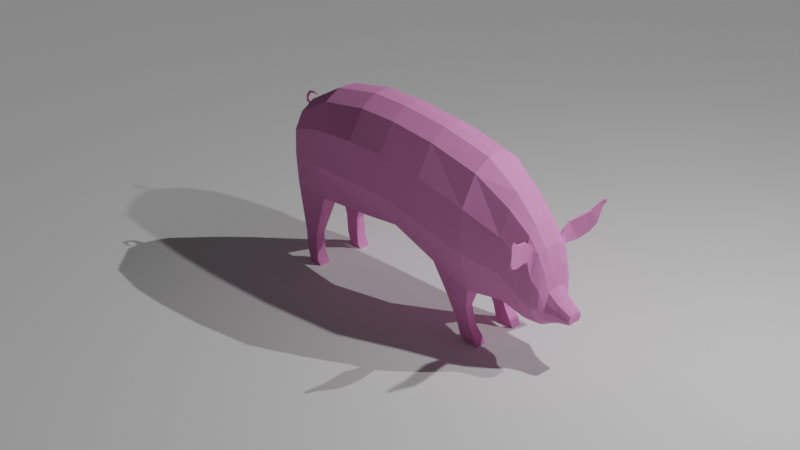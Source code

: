 # Source: pig.blend  (saved by Blender 2.80.64; exported with 4.5.12 LTS)
import bpy
from mathutils import Matrix  # noqa: F401  (used for matrix-valued properties, if any)

bpy.ops.wm.read_factory_settings(use_empty=True)
scene = bpy.context.scene
scene.name = 'Scene'

# ---- collections
col_collection = bpy.data.collections.new('Collection'); scene.collection.children.link(col_collection)

# ---- materials (node trees are filled in below, after node groups)
mat_pig = bpy.data.materials.new('pig')
mat_pig.use_transparent_shadow = False
mat_pig.roughness = 0.25

# ---- material node trees
mat_pig.use_nodes = True; mat_pig.node_tree.nodes.clear()
_N = mat_pig.node_tree.nodes; _L = mat_pig.node_tree.links
n0 = _N.new('ShaderNodeOutputMaterial'); n0.name = 'Material Output'; n0.location = (300, 300)
n1 = _N.new('ShaderNodeBsdfPrincipled'); n1.name = 'Principled BSDF'; n1.location = (10, 300)
n1.distribution = 'GGX'
n1.subsurface_method = 'BURLEY'
n1.inputs[0].default_value = (0.8, 0.2769, 0.5833, 1.0)
n1.inputs[2].default_value = 0.8304
n1.inputs[3].default_value = 1.45
n1.inputs[13].default_value = 0.4826
n1.inputs[27].default_value = (0.0, 0.0, 0.0, 1.0)
n1.inputs[28].default_value = 1.0
_L.new(n1.outputs[0], n0.inputs[0])
n0.is_active_output = True

# ---- world
world_world = bpy.data.worlds.new('World'); scene.world = world_world
world_world.use_nodes = True; world_world.node_tree.nodes.clear()
_N = world_world.node_tree.nodes; _L = world_world.node_tree.links
n0 = _N.new('ShaderNodeOutputWorld'); n0.name = 'World Output'; n0.location = (300, 300)
n1 = _N.new('ShaderNodeBackground'); n1.name = 'Background'; n1.location = (10, 300)
n1.inputs[0].default_value = (0.05088, 0.05088, 0.05088, 1.0)
_L.new(n1.outputs[0], n0.inputs[0])
n0.is_active_output = True
world_world.color = (0.05088, 0.05088, 0.05088)
world_world.use_sun_shadow = False
world_world.sun_shadow_jitter_overblur = 0.0

# ---- cameras
cam_camera = bpy.data.cameras.new('Camera')
cam_camera.clip_end = 100.0
cam_camera.ortho_scale = 7.314
cam_camera.dof.focus_distance = 0.0
cam_camera.dof.aperture_fstop = 128.0

# ---- lights
light_light = bpy.data.lights.new('Light', 'POINT')
light_light.transmission_factor = 0.0
light_light.cutoff_distance = 30.0
light_light.energy = 1000.0
light_light.shadow_buffer_clip_start = 1.001
light_light.shadow_soft_size = 0.1
light_light.shadow_maximum_resolution = 0.006
light_light.use_absolute_resolution = True
light_sun = bpy.data.lights.new('Sun', 'SUN')
light_sun.transmission_factor = 0.0
light_sun.energy = 1.0
light_sun.shadow_buffer_clip_start = 0.5
light_sun.shadow_soft_size = 0.125

# ---- meshes
me_plane = bpy.data.meshes.new('Plane')
me_plane.from_pydata([(-1.007, -0.5943, 0.0), (0.1939, -0.9832, 0.0), (-0.9401, 1.022, 0.0), (0.1488, 1.6, 0.0), (1.344, -1.313, 0.0), (1.391, 1.813, 0.0), (1.721, -1.335, 0.0), (2.441, 1.782, 0.0), (2.527, -1.223, 0.0), (3.644, 1.635, 0.0), (3.675, -1.406, 0.0), (4.897, 1.328, 0.0), (4.876, -1.719, 0.0), (5.739, 0.7836, 0.0), (5.701, -1.953, 0.0), (6.247, 0.2103, 0.0), (6.173, -2.122, 0.0), (6.538, -0.2344, 0.0), (6.493, -2.115, 0.0), (6.738, -1.143, 0.0), (6.711, -2.029, 0.0), (7.244, -1.784, 0.0), (7.262, -1.562, 0.0), (7.18, -1.507, 0.0), (-1.353, -0.08307, 0.0), (-1.281, 0.525, 0.0), (-0.9024, -0.9766, 0.4379), (0.1898, -1.164, 0.4495), (0.1385, 1.593, 0.257), (1.4, -1.31, 0.2876), (1.409, 1.793, 0.257), (1.683, -1.33, 0.257), (-0.215, -2.705, 0.5368), (2.428, 1.757, 0.257), (2.517, -1.188, 0.257), (-0.2304, -2.238, 0.5398), (3.638, 1.612, 0.257), (3.73, -1.483, 0.2881), (-0.2304, -2.241, 0.7877), (4.922, 1.313, 0.257), (4.9, -1.775, 0.3652), (5.754, 0.7476, 0.2417), (5.731, -1.876, 0.2913), (-0.6087, -2.229, 0.7962), (6.255, 0.1918, 0.2239), (6.195, -2.08, 0.2314), (6.546, -0.2413, 0.2178), (6.508, -2.064, 0.2153), (-0.6087, -2.226, 0.5357), (6.728, -1.157, 0.1347), (6.702, -1.981, 0.1871), (7.246, -1.803, 0.09158), (7.265, -1.567, 0.08861), (-1.302, -0.1862, 0.1724), (-1.154, 0.7333, 0.1951), (-0.8722, -0.9596, 0.779), (0.1859, -1.063, 0.8532), (-0.8995, 0.8017, 0.5698), (0.1429, 1.349, 0.6654), (1.522, -1.116, 0.6461), (1.413, 1.529, 0.6654), (2.513, -1.004, 0.6654), (2.432, 1.503, 0.6654), (3.769, -1.44, 0.686), (3.639, 1.354, 0.6654), (4.901, -1.708, 0.7575), (4.923, 1.043, 0.6502), (5.739, -1.646, 0.5968), (5.764, 0.4874, 0.5178), (6.228, -1.922, 0.4337), (6.354, -0.1781, 0.4641), (6.523, -1.92, 0.385), (6.418, -0.2205, 0.4625), (6.707, -1.858, 0.311), (6.732, -1.201, 0.2493), (7.244, -1.798, 0.1702), (7.262, -1.589, 0.1651), (-1.303, -0.1604, 0.3083), (-0.215, -2.705, 0.8014), (-0.6046, -2.703, 0.7837), (-0.6046, -2.703, 0.5545), (-0.08127, -3.066, 0.517), (-0.08127, -3.066, 0.8093), (-0.4608, -3.067, 0.7997), (-0.4608, -3.067, 0.5267), (4.31, -2.153, 0.4557), (4.797, -2.204, 0.4741), (4.31, -2.153, 0.7142), (4.243, -2.151, 0.6797), (4.831, -2.205, 0.7153), (4.573, -2.649, 0.484), (4.934, -2.645, 0.4852), (4.543, -2.605, 0.7056), (4.96, -2.641, 0.7156), (4.697, -2.923, 0.446), (5.147, -2.923, 0.4476), (4.697, -2.922, 0.7305), (5.141, -2.894, 0.7315), (4.857, -3.071, 0.464), (5.216, -3.072, 0.4656), (4.857, -3.074, 0.7154), (5.216, -3.073, 0.7129), (7.267, -1.648, 0.0), (-1.359, 0.302, 0.0), (7.267, -1.65, 0.09168), (-0.9042, 0.4003, 0.7771), (0.1698, 0.7659, 1.038), (1.441, 0.8467, 1.074), (2.456, 0.8328, 1.074), (3.648, 0.6688, 1.074), (4.917, 0.348, 1.021), (5.751, -0.1062, 0.741), (6.342, -0.4223, 0.6298), (6.4, -0.4691, 0.6237), (6.732, -1.409, 0.3371), (7.26, -1.655, 0.1916), (-1.301, 0.3172, 0.3094), (-0.8979, -0.2414, 0.8078), (-1.308, 0.05283, 0.3132), (7.26, -1.729, 0.0), (7.259, -1.734, 0.0922), (0.2054, -0.1337, 1.069), (1.479, -0.158, 1.074), (2.487, -0.1667, 1.074), (3.659, -0.3867, 1.074), (4.902, -0.6909, 1.046), (5.72, -0.9401, 0.7723), (6.218, -1.36, 0.6358), (6.52, -1.528, 0.5973), (6.729, -1.619, 0.3696), (7.252, -1.731, 0.1936), (6.633, -2.077, 0.0), (6.66, -0.694, 0.0), (6.622, -2.023, 0.2079), (6.662, -0.6978, 0.1781), (6.628, -1.884, 0.3568), (6.664, -0.7733, 0.3328), (6.655, -1.118, 0.4887), (6.65, -1.565, 0.4984), (6.247, -0.5073, 0.638), (6.268, 0.01838, 0.4266), (6.502, -0.8211, 0.6064), (6.53, -0.3427, 0.4017), (6.366, -0.1113, 0.5231), (6.398, -0.106, 0.5242), (6.373, -0.4837, 0.7937), (6.405, -0.4751, 0.7927), (6.379, 0.01842, 0.7014), (6.412, 0.01631, 0.7001), (6.4, -0.4811, 1.002), (6.442, -0.4764, 0.998), (6.569, 0.1917, 1.183), (6.611, 0.1802, 1.185), (6.567, -0.1609, 1.382), (6.619, -0.1667, 1.38), (6.699, 0.4042, 1.465), (6.734, 0.4039, 1.465), (6.694, 0.3524, 1.504), (6.734, 0.3537, 1.505), (6.503, 0.1308, 1.033), (6.542, 0.1221, 1.035), (6.493, -0.3431, 1.253), (6.544, -0.3449, 1.251), (6.606, 0.02155, 1.409), (6.6, 0.2518, 1.249), (6.651, 0.0195, 1.405), (6.636, 0.2473, 1.248), (6.647, 0.2405, 1.446), (6.688, 0.2448, 1.449), (6.681, 0.3478, 1.37), (6.648, 0.3451, 1.368), (7.188, -1.52, 0.09605), (7.17, -1.799, 0.1871), (7.188, -1.55, 0.1741), (7.183, -1.631, 0.2157), (7.178, -1.711, 0.223), (7.168, -1.825, 0.1063), (7.16, -1.817, 0.0), (6.954, -1.384, 0.0), (6.953, -1.392, 0.1145), (6.937, -1.809, 0.2407), (6.955, -1.422, 0.2036), (6.954, -1.551, 0.2548), (6.95, -1.659, 0.2769), (6.934, -1.876, 0.1454), (6.934, -1.901, 0.0), (-0.168, -2.915, 0.5105), (-0.168, -2.915, 0.8227), (-0.5086, -2.916, 0.5328), (-0.5086, -2.916, 0.8004), (-0.9417, 1.016, 0.1751), (-1.249, 0.5425, 0.2255), (-1.312, 0.8635, 0.02257), (-1.387, 0.8234, 0.0257), (-1.39, 0.8259, 0.0), (-1.31, 0.8652, 0.0), (-1.321, 0.9463, 0.01195), (-1.39, 0.9627, 0.01652), (-1.395, 0.9664, 0.0), (-1.319, 0.949, 0.0), (-1.254, 1.049, 0.01241), (-1.288, 1.099, 0.01659), (-1.293, 1.103, 0.0), (-1.253, 1.052, 0.0), (-1.112, 1.078, 0.01005), (-1.114, 1.126, 0.01278), (-1.118, 1.129, 0.0), (-1.112, 1.08, 0.0), (-0.9711, 1.063, 0.00591), (-0.9768, 1.083, 0.006617), (-0.9784, 1.083, 0.0), (-0.9709, 1.062, 0.0), (-1.109, 0.846, 0.0), (-1.175, 0.7372, 0.0), (-1.282, 0.5256, 0.06291), (-1.107, 0.8426, 0.06424), (-1.166, 0.743, 0.06207), (-1.215, 0.8451, 0.0), (-1.226, 0.8309, 0.0348), (-1.277, 0.7634, 0.03595), (-1.287, 0.7558, 0.0)], [(195, 194), (199, 198), (203, 202), (207, 206)], [(42, 45, 69, 67), (34, 37, 63, 61), (46, 44, 140, 142), (39, 36, 64, 66), (29, 31, 59), (30, 28, 58, 60), (104, 52, 76, 115), (53, 26, 55, 77), (45, 47, 71, 69), (65, 63, 87, 89), (27, 29, 59, 56), (134, 46, 142, 136), (41, 39, 66, 68), (33, 30, 60, 62), (190, 54, 191, 57), (28, 190, 57, 58), (133, 50, 73, 135), (16, 18, 47, 45), (24, 0, 26, 53), (102, 22, 52, 104), (5, 3, 28, 30), (182, 183, 175, 174), (4, 6, 31, 29), (11, 9, 36, 39), (17, 15, 44, 46), (8, 10, 37, 34), (14, 16, 45, 42), (177, 21, 51, 176), (0, 1, 27, 26), (9, 7, 33, 36), (15, 13, 41, 44), (178, 19, 49, 179), (6, 8, 34, 31), (12, 14, 42, 40), (131, 20, 50, 133), (3, 2, 190, 28), (7, 5, 30, 33), (13, 11, 39, 41), (132, 17, 46, 134), (1, 4, 29, 27), (10, 12, 40, 37), (105, 106, 58, 57), (121, 56, 59, 122), (122, 59, 61, 123), (123, 61, 63, 124), (63, 88, 87), (124, 63, 65, 125), (125, 65, 67, 126), (126, 67, 69, 127), (127, 69, 71, 128), (138, 135, 73, 129), (53, 77, 118, 116, 191, 214, 25, 103, 24), (175, 172, 75, 130), (105, 57, 191, 116), (176, 51, 75, 172), (55, 26, 48, 43), (36, 33, 62, 64), (44, 41, 68, 140), (179, 49, 74, 181), (31, 34, 61, 59), (40, 42, 67, 65), (26, 27, 35, 48), (56, 55, 43, 38), (27, 56, 38, 35), (48, 35, 32, 80), (187, 186, 81, 82), (38, 43, 79, 78), (43, 48, 80, 79), (38, 35, 32, 78), (84, 81, 82, 83), (188, 186, 81, 84), (187, 189, 83, 82), (189, 188, 84, 83), (86, 89, 93, 91), (87, 88, 92), (40, 65, 89, 86), (37, 40, 86, 85), (63, 37, 85, 88), (92, 90, 94, 96), (90, 91, 95, 94), (89, 87, 92, 93), (85, 86, 91, 90), (88, 85, 90, 92), (97, 96, 100, 101), (95, 97, 101, 99), (91, 93, 97, 95), (93, 92, 96, 97), (98, 99, 101, 100), (94, 95, 99, 98), (96, 94, 98, 100), (117, 105, 116, 118), (173, 174, 115, 76), (136, 137, 114, 74), (72, 70, 143, 144), (68, 111, 139, 140), (66, 110, 111, 68), (64, 109, 110, 66), (62, 108, 109, 64), (60, 107, 108, 62), (58, 106, 107, 60), (117, 121, 106, 105), (119, 102, 104, 120), (120, 104, 115, 130), (51, 120, 130, 75), (21, 119, 120, 51), (55, 56, 121, 117), (55, 117, 118, 77), (174, 175, 130, 115), (137, 138, 129, 114), (139, 127, 128, 141), (111, 126, 127, 139), (110, 125, 126, 111), (109, 124, 125, 110), (108, 123, 124, 109), (107, 122, 123, 108), (106, 121, 122, 107), (141, 128, 138, 137), (142, 141, 137, 136), (128, 71, 135, 138), (19, 132, 134, 49), (18, 131, 133, 47), (47, 133, 135, 71), (49, 134, 136, 74), (112, 70, 140, 139), (72, 113, 141, 142), (70, 72, 142, 140), (113, 112, 139, 141), (145, 146, 150, 149), (70, 112, 145, 143), (112, 113, 146, 145), (113, 72, 144, 146), (160, 159, 151, 152), (146, 144, 148, 150), (144, 143, 147, 148), (143, 145, 149, 147), (170, 167, 157, 155), (159, 161, 153, 151), (161, 162, 154, 153), (162, 160, 152, 154), (155, 157, 158, 156), (167, 168, 158, 157), (168, 169, 156, 158), (169, 170, 155, 156), (150, 148, 160, 162), (149, 150, 162, 161), (147, 149, 161, 159), (148, 147, 159, 160), (152, 151, 164, 166), (154, 152, 166, 165), (153, 154, 165, 163), (151, 153, 163, 164), (166, 164, 170, 169), (165, 166, 169, 168), (163, 165, 168, 167), (164, 163, 167, 170), (181, 182, 174, 173), (52, 171, 173, 76), (184, 176, 172, 180), (183, 180, 172, 175), (22, 23, 171, 52), (185, 177, 176, 184), (20, 185, 184, 50), (129, 73, 180, 183), (50, 184, 180, 73), (74, 114, 182, 181), (171, 179, 181, 173), (23, 178, 179, 171), (114, 129, 183, 182), (79, 80, 188, 189), (78, 79, 189, 187), (80, 32, 186, 188), (78, 32, 186, 187), (192, 195, 199, 196), (198, 197, 201, 202), (194, 193, 197, 198), (193, 192, 196, 197), (201, 200, 204, 205), (197, 196, 200, 201), (196, 199, 203, 200), (204, 207, 211, 208), (200, 203, 207, 204), (202, 201, 205, 206), (211, 210, 209, 208), (206, 205, 209, 210), (205, 204, 208, 209), (216, 214, 191, 54), (215, 216, 54, 190), (212, 213, 216, 215), (2, 212, 215, 190), (213, 25, 214, 216), (217, 218, 192, 195), (218, 215, 216, 219), (219, 193, 194, 220), (216, 219, 220, 213), (192, 218, 219, 193), (212, 215, 218, 217)])
_uv = me_plane.uv_layers.new(name='UVMap')
_uv.uv.foreach_set('vector', [0.0, 0.0, 0.0, 0.0, 0.0, 0.0, 0.0, 0.0, 0.0, 0.0, 0.0, 0.0, 0.0, 0.0, 0.0, 0.0, 1.0, 1.0, 1.0, 1.0, 1.0, 1.0, 1.0, 1.0, 1.0, 1.0, 1.0, 1.0, 1.0, 1.0, 1.0, 1.0, 0.0, 0.0, 0.0, 0.0, 0.0, 0.0, 1.0, 1.0, 1.0, 1.0, 1.0, 1.0, 1.0, 1.0, 1.0, 0.6992, 1.0, 1.0, 1.0, 1.0, 1.0, 0.6992, 0.0, 0.0, 0.0, 0.0, 0.0, 0.0, 0.0, 0.0, 0.0, 0.0, 0.0, 0.0, 0.0, 0.0, 0.0, 0.0, 1.0, 0.0, 1.0, 0.0, 1.0, 0.0, 1.0, 0.0, 1.0, 0.0, 1.0, 0.0, 1.0, 0.0, 1.0, 0.0, 1.0, 1.0, 1.0, 1.0, 1.0, 1.0, 1.0, 1.0, 1.0, 1.0, 1.0, 1.0, 1.0, 1.0, 1.0, 1.0, 1.0, 1.0, 1.0, 1.0, 1.0, 1.0, 1.0, 1.0, 0.0, 1.0, 0.0, 1.0, 0.0, 1.0, 0.0, 1.0, 1.0, 1.0, 0.0, 1.0, 0.0, 1.0, 1.0, 1.0, 0.0, 0.0, 0.0, 0.0, 0.0, 0.0, 0.0, 0.0, 0.0, 0.0, 0.0, 0.0, 0.0, 0.0, 0.0, 0.0, 0.0, 0.0, 0.0, 0.0, 0.0, 0.0, 0.0, 0.0, 1.0, 0.6992, 1.0, 1.0, 1.0, 1.0, 1.0, 0.6992, 1.0, 1.0, 1.0, 1.0, 1.0, 1.0, 1.0, 1.0, 1.0, 0.6992, 1.0, 0.3301, 1.0, 0.3301, 1.0, 0.6992, 0.0, 0.0, 0.0, 0.0, 0.0, 0.0, 0.0, 0.0, 1.0, 1.0, 1.0, 1.0, 1.0, 1.0, 1.0, 1.0, 1.0, 1.0, 1.0, 1.0, 1.0, 1.0, 1.0, 1.0, 0.0, 0.0, 0.0, 0.0, 0.0, 0.0, 0.0, 0.0, 0.0, 0.0, 0.0, 0.0, 0.0, 0.0, 0.0, 0.0, 0.0, 0.0, 0.0, 0.0, 0.0, 0.0, 0.0, 0.0, 0.0, 0.0, 1.0, 0.0, 1.0, 0.0, 0.0, 0.0, 1.0, 1.0, 1.0, 1.0, 1.0, 1.0, 1.0, 1.0, 1.0, 1.0, 1.0, 1.0, 1.0, 1.0, 1.0, 1.0, 1.0, 1.0, 1.0, 1.0, 1.0, 1.0, 1.0, 1.0, 0.0, 0.0, 0.0, 0.0, 0.0, 0.0, 0.0, 0.0, 0.0, 0.0, 0.0, 0.0, 0.0, 0.0, 0.0, 0.0, 0.0, 0.0, 0.0, 0.0, 0.0, 0.0, 0.0, 0.0, 1.0, 1.0, 0.0, 1.0, 0.0, 1.0, 1.0, 1.0, 1.0, 1.0, 1.0, 1.0, 1.0, 1.0, 1.0, 1.0, 1.0, 1.0, 1.0, 1.0, 1.0, 1.0, 1.0, 1.0, 1.0, 1.0, 1.0, 1.0, 1.0, 1.0, 1.0, 1.0, 1.0, 0.0, 1.0, 0.0, 1.0, 0.0, 1.0, 0.0, 0.0, 0.0, 0.0, 0.0, 0.0, 0.0, 0.0, 0.0, 0.0, 0.6992, 1.0, 0.6992, 1.0, 1.0, 0.0, 1.0, 1.0, 0.3301, 1.0, 0.0, 1.0, 0.0, 1.0, 0.3301, 1.0, 0.3301, 1.0, 0.0, 1.0, 0.0, 1.0, 0.3301, 1.0, 0.3301, 1.0, 0.0, 1.0, 0.0, 1.0, 0.3301, 0.0, 0.0, 0.0, 0.0, 0.0, 0.0, 1.0, 0.3301, 1.0, 0.0, 1.0, 0.0, 1.0, 0.3301, 1.0, 0.3301, 1.0, 0.0, 1.0, 0.0, 1.0, 0.3301, 1.0, 0.3301, 1.0, 0.0, 1.0, 0.0, 1.0, 0.3301, 1.0, 0.3301, 1.0, 0.0, 1.0, 0.0, 1.0, 0.3301, 1.0, 0.3301, 1.0, 0.0, 1.0, 0.0, 1.0, 0.3301, 0.0, 0.0, 0.0, 0.0, 0.0, 0.3301, 0.0, 0.6992, 0.0, 1.0, 0.0, 1.0, 0.0, 1.0, 0.0, 0.6992, 0.0, 0.0, 1.0, 0.3301, 1.0, 0.0, 1.0, 0.0, 1.0, 0.3301, 0.0, 0.6992, 0.0, 1.0, 0.0, 1.0, 0.0, 0.6992, 0.0, 0.0, 0.0, 0.0, 0.0, 0.0, 0.0, 0.0, 0.0, 0.0, 0.0, 0.0, 0.0, 0.0, 0.0, 0.0, 1.0, 1.0, 1.0, 1.0, 1.0, 1.0, 1.0, 1.0, 1.0, 1.0, 1.0, 1.0, 1.0, 1.0, 1.0, 1.0, 1.0, 1.0, 1.0, 1.0, 1.0, 1.0, 1.0, 1.0, 0.0, 0.0, 0.0, 0.0, 0.0, 0.0, 0.0, 0.0, 0.0, 0.0, 0.0, 0.0, 0.0, 0.0, 0.0, 0.0, 0.0, 0.0, 1.0, 0.0, 1.0, 0.0, 0.0, 0.0, 1.0, 0.0, 0.0, 0.0, 0.0, 0.0, 1.0, 0.0, 1.0, 0.0, 1.0, 0.0, 1.0, 0.0, 1.0, 0.0, 0.0, 0.0, 1.0, 0.0, 1.0, 0.0, 0.0, 0.0, 0.0, 0.0, 0.0, 0.0, 0.0, 0.0, 0.0, 0.0, 1.0, 0.0, 0.0, 0.0, 0.0, 0.0, 1.0, 0.0, 0.0, 0.0, 0.0, 0.0, 0.0, 0.0, 0.0, 0.0, 0.0, 0.0, 0.0, 0.0, 0.0, 0.0, 0.0, 0.0, 0.0, 0.0, 1.0, 0.0, 1.0, 0.0, 0.0, 0.0, 0.0, 0.0, 1.0, 0.0, 1.0, 0.0, 0.0, 0.0, 1.0, 0.0, 0.0, 0.0, 0.0, 0.0, 1.0, 0.0, 0.0, 0.0, 0.0, 0.0, 0.0, 0.0, 0.0, 0.0, 0.0, 0.0, 0.0, 0.0, 0.0, 0.0, 0.0, 0.0, 0.0, 0.0, 0.0, 0.0, 0.0, 0.0, 0.0, 0.0, 0.0, 0.0, 0.0, 0.0, 0.0, 0.0, 0.0, 0.0, 0.0, 0.0, 0.0, 0.0, 0.0, 0.0, 0.0, 0.0, 0.0, 0.0, 0.0, 0.0, 0.0, 0.0, 0.0, 0.0, 0.0, 0.0, 0.0, 0.0, 0.0, 0.0, 0.0, 0.0, 0.0, 0.0, 0.0, 0.0, 0.0, 0.0, 1.0, 0.0, 1.0, 0.0, 1.0, 0.0, 1.0, 0.0, 0.0, 0.0, 0.0, 0.0, 0.0, 0.0, 0.0, 0.0, 0.0, 0.0, 0.0, 0.0, 0.0, 0.0, 0.0, 0.0, 1.0, 0.0, 1.0, 0.0, 1.0, 0.0, 1.0, 0.0, 0.0, 0.0, 0.0, 0.0, 0.0, 0.0, 0.0, 0.0, 0.0, 0.0, 0.0, 0.0, 0.0, 0.0, 0.0, 0.0, 1.0, 0.0, 1.0, 0.0, 1.0, 0.0, 1.0, 0.0, 0.0, 0.0, 0.0, 0.0, 0.0, 0.0, 0.0, 0.0, 0.0, 0.0, 0.0, 0.0, 0.0, 0.0, 0.0, 0.0, 0.0, 0.0, 0.0, 0.0, 0.0, 0.0, 0.0, 0.0, 0.0, 0.3301, 0.0, 0.6992, 0.0, 0.6992, 0.0, 0.3301, 1.0, 1.0, 1.0, 0.6992, 1.0, 0.6992, 1.0, 1.0, 1.0, 1.0, 1.0, 0.6992, 1.0, 0.6992, 1.0, 1.0, 1.0, 0.9357, 1.0, 0.9356, 1.0, 0.9356, 1.0, 0.9357, 1.0, 1.0, 1.0, 0.6992, 1.0, 0.6992, 1.0, 1.0, 1.0, 1.0, 1.0, 0.6992, 1.0, 0.6992, 1.0, 1.0, 1.0, 1.0, 1.0, 0.6992, 1.0, 0.6992, 1.0, 1.0, 1.0, 1.0, 1.0, 0.6992, 1.0, 0.6992, 1.0, 1.0, 1.0, 1.0, 1.0, 0.6992, 1.0, 0.6992, 1.0, 1.0, 1.0, 1.0, 1.0, 0.6992, 1.0, 0.6992, 1.0, 1.0, 0.0, 0.3301, 1.0, 0.3301, 1.0, 0.6992, 0.0, 0.6992, 1.0, 0.3301, 1.0, 0.6992, 1.0, 0.6992, 1.0, 0.3301, 1.0, 0.3301, 1.0, 0.6992, 1.0, 0.6992, 1.0, 0.3301, 1.0, 0.0, 1.0, 0.3301, 1.0, 0.3301, 1.0, 0.0, 1.0, 0.0, 1.0, 0.3301, 1.0, 0.3301, 1.0, 0.0, 0.0, 0.0, 1.0, 0.0, 1.0, 0.3301, 0.0, 0.3301, 0.0, 0.0, 0.0, 0.3301, 0.0, 0.3301, 0.0, 0.0, 1.0, 0.6992, 1.0, 0.3301, 1.0, 0.3301, 1.0, 0.6992, 1.0, 0.6992, 1.0, 0.3301, 1.0, 0.3301, 1.0, 0.6992, 1.0, 0.6992, 1.0, 0.3301, 1.0, 0.3301, 1.0, 0.6992, 1.0, 0.6992, 1.0, 0.3301, 1.0, 0.3301, 1.0, 0.6992, 1.0, 0.6992, 1.0, 0.3301, 1.0, 0.3301, 1.0, 0.6992, 1.0, 0.6992, 1.0, 0.3301, 1.0, 0.3301, 1.0, 0.6992, 1.0, 0.6992, 1.0, 0.3301, 1.0, 0.3301, 1.0, 0.6992, 1.0, 0.6992, 1.0, 0.3301, 1.0, 0.3301, 1.0, 0.6992, 1.0, 0.6992, 1.0, 0.3301, 1.0, 0.3301, 1.0, 0.6992, 1.0, 0.6992, 1.0, 0.3301, 1.0, 0.3301, 1.0, 0.6992, 1.0, 1.0, 1.0, 0.6992, 1.0, 0.6992, 1.0, 1.0, 1.0, 0.3301, 1.0, 0.0, 1.0, 0.0, 1.0, 0.3301, 1.0, 1.0, 1.0, 1.0, 1.0, 1.0, 1.0, 1.0, 0.0, 0.0, 0.0, 0.0, 0.0, 0.0, 0.0, 0.0, 0.0, 0.0, 0.0, 0.0, 0.0, 0.0, 0.0, 0.0, 1.0, 1.0, 1.0, 1.0, 1.0, 1.0, 1.0, 1.0, 1.0, 0.7638, 1.0, 0.9356, 1.0, 1.0, 1.0, 0.6992, 1.0, 0.9357, 1.0, 0.7636, 1.0, 0.6992, 1.0, 1.0, 1.0, 0.9356, 1.0, 0.9357, 1.0, 1.0, 1.0, 1.0, 1.0, 0.7636, 1.0, 0.7638, 1.0, 0.6992, 1.0, 0.6992, 1.0, 0.7638, 1.0, 0.7636, 1.0, 0.7636, 1.0, 0.7638, 1.0, 0.9356, 1.0, 0.7638, 1.0, 0.7638, 1.0, 0.9356, 1.0, 0.7638, 1.0, 0.7636, 1.0, 0.7636, 1.0, 0.7638, 1.0, 0.7636, 1.0, 0.9357, 1.0, 0.9357, 1.0, 0.7636, 1.0, 0.9357, 1.0, 0.9356, 1.0, 0.9356, 1.0, 0.9357, 1.0, 0.7636, 1.0, 0.9357, 1.0, 0.9357, 1.0, 0.7636, 1.0, 0.9357, 1.0, 0.9356, 1.0, 0.9356, 1.0, 0.9357, 1.0, 0.9356, 1.0, 0.7638, 1.0, 0.7638, 1.0, 0.9356, 1.0, 0.9356, 1.0, 0.7638, 1.0, 0.7638, 1.0, 0.9356, 1.0, 0.9356, 1.0, 0.7638, 1.0, 0.7638, 1.0, 0.9356, 1.0, 0.7638, 1.0, 0.7636, 1.0, 0.7636, 1.0, 0.7638, 1.0, 0.7636, 1.0, 0.9357, 1.0, 0.9357, 1.0, 0.7636, 1.0, 0.9356, 1.0, 0.7638, 1.0, 0.7636, 1.0, 0.9357, 1.0, 0.7638, 1.0, 0.7636, 1.0, 0.7636, 1.0, 0.7638, 1.0, 0.7636, 1.0, 0.9357, 1.0, 0.9357, 1.0, 0.7636, 1.0, 0.9357, 1.0, 0.9356, 1.0, 0.9356, 1.0, 0.9357, 1.0, 0.7636, 1.0, 0.9357, 1.0, 0.9357, 1.0, 0.7636, 1.0, 0.7638, 1.0, 0.7636, 1.0, 0.7636, 1.0, 0.7638, 1.0, 0.9356, 1.0, 0.7638, 1.0, 0.7638, 1.0, 0.9356, 1.0, 0.9357, 1.0, 0.9356, 1.0, 0.9356, 1.0, 0.9357, 1.0, 0.9357, 1.0, 0.9356, 1.0, 0.9356, 1.0, 0.9357, 1.0, 0.7636, 1.0, 0.9357, 1.0, 0.9357, 1.0, 0.7636, 1.0, 0.7638, 1.0, 0.7636, 1.0, 0.7636, 1.0, 0.7638, 1.0, 0.9356, 1.0, 0.7638, 1.0, 0.7638, 1.0, 0.9356, 1.0, 0.9357, 1.0, 0.9356, 1.0, 0.9356, 1.0, 0.9357, 1.0, 0.7636, 1.0, 0.9357, 1.0, 0.9357, 1.0, 0.7636, 1.0, 0.7638, 1.0, 0.7636, 1.0, 0.7636, 1.0, 0.7638, 1.0, 0.9356, 1.0, 0.7638, 1.0, 0.7638, 1.0, 0.9356, 1.0, 1.0, 1.0, 0.6992, 1.0, 0.6992, 1.0, 1.0, 1.0, 1.0, 1.0, 1.0, 1.0, 1.0, 1.0, 1.0, 0.0, 0.0, 0.0, 0.0, 0.0, 0.0, 0.0, 0.0, 1.0, 0.3301, 1.0, 0.0, 1.0, 0.0, 1.0, 0.3301, 1.0, 1.0, 1.0, 1.0, 1.0, 1.0, 1.0, 1.0, 0.0, 0.0, 0.0, 0.0, 0.0, 0.0, 0.0, 0.0, 0.0, 0.0, 0.0, 0.0, 0.0, 0.0, 0.0, 0.0, 1.0, 0.3301, 1.0, 0.0, 1.0, 0.0, 1.0, 0.3301, 0.0, 0.0, 0.0, 0.0, 0.0, 0.0, 0.0, 0.0, 1.0, 1.0, 1.0, 0.6992, 1.0, 0.6992, 1.0, 1.0, 1.0, 1.0, 1.0, 1.0, 1.0, 1.0, 1.0, 1.0, 1.0, 1.0, 1.0, 1.0, 1.0, 1.0, 1.0, 1.0, 1.0, 0.6992, 1.0, 0.3301, 1.0, 0.3301, 1.0, 0.6992, 0.0, 0.0, 0.0, 0.0, 0.0, 0.0, 0.0, 0.0, 1.0, 0.0, 0.0, 0.0, 0.0, 0.0, 1.0, 0.0, 0.0, 0.0, 1.0, 0.0, 1.0, 0.0, 0.0, 0.0, 0.0, 0.0, 0.0, 0.0, 0.0, 0.0, 0.0, 0.0, 0.0, 1.0, 0.0, 1.0, 0.0, 1.0, 0.0, 1.0, 0.0, 1.0, 0.0, 1.0, 0.0, 1.0, 0.0, 1.0, 0.0, 1.0, 0.0, 1.0, 0.0, 1.0, 0.0, 1.0, 0.0, 1.0, 0.0, 1.0, 0.0, 1.0, 0.0, 1.0, 0.0, 1.0, 0.0, 1.0, 0.0, 1.0, 0.0, 1.0, 0.0, 1.0, 0.0, 1.0, 0.0, 1.0, 0.0, 1.0, 0.0, 1.0, 0.0, 1.0, 0.0, 1.0, 0.0, 1.0, 0.0, 1.0, 0.0, 1.0, 0.0, 1.0, 0.0, 1.0, 0.0, 1.0, 0.0, 1.0, 0.0, 1.0, 0.0, 1.0, 0.0, 1.0, 0.0, 1.0, 0.0, 1.0, 0.0, 1.0, 0.0, 1.0, 0.0, 1.0, 0.0, 1.0, 0.0, 1.0, 0.0, 1.0, 0.0, 1.0, 0.0, 1.0, 0.0, 1.0, 0.0, 1.0, 0.0, 1.0, 0.0, 1.0, 0.0, 1.0, 0.0, 1.0, 0.0, 1.0, 0.0, 1.0, 0.0, 1.0, 0.0, 1.0, 0.0, 1.0, 0.0, 1.0, 0.0, 1.0, 0.0, 1.0, 0.0, 1.0, 0.0, 1.0, 0.0, 1.0, 0.0, 1.0, 0.0, 1.0, 0.0, 1.0, 0.0, 1.0, 0.0, 1.0, 0.0, 1.0, 0.0, 1.0, 0.0, 1.0, 0.0, 1.0, 0.0, 1.0, 0.0, 1.0, 0.0, 1.0, 0.0, 0.0, 0.0, 0.0, 0.0, 0.0, 0.0, 0.0, 0.0, 0.0, 0.0, 0.0, 0.0, 0.0, 0.0, 0.0, 0.0, 0.0, 0.0, 0.0, 0.0, 0.0, 0.0, 0.0, 0.0, 0.0, 0.0, 0.0, 0.0, 0.0, 0.0, 0.0, 0.0, 1.0, 0.0, 1.0, 0.0, 1.0, 0.0, 1.0])
me_plane.materials.append(mat_pig)
me_plane.use_remesh_preserve_volume = False
me_plane.use_remesh_preserve_attributes = False
me_plane.use_mirror_vertex_groups = False
me_plane.update()
me_plane_001 = bpy.data.meshes.new('Plane.001')
me_plane_001.from_pydata([(-1.0, -1.0, 0.0), (1.0, -1.0, 0.0), (-1.0, 1.0, 0.0), (1.0, 1.0, 0.0)], [], [(0, 1, 3, 2)])
_uv = me_plane_001.uv_layers.new(name='UVMap')
_uv.uv.foreach_set('vector', [0.0, 0.0, 1.0, 0.0, 1.0, 1.0, 0.0, 1.0])
me_plane_001.use_remesh_preserve_volume = False
me_plane_001.use_remesh_preserve_attributes = False
me_plane_001.use_mirror_vertex_groups = False
me_plane_001.update()

# ---- objects
ob_light = bpy.data.objects.new('Light', light_light)
ob_camera = bpy.data.objects.new('Camera', cam_camera)
ob_empty = bpy.data.objects.new('Empty', None)
ob_plane = bpy.data.objects.new('Plane', me_plane)
ob_empty_001 = bpy.data.objects.new('Empty.001', None)
ob_plane_001 = bpy.data.objects.new('Plane.001', me_plane_001)
ob_sun = bpy.data.objects.new('Sun', light_sun)
ob_reflectioncubemap = bpy.data.objects.new('ReflectionCubemap', None)
ob_irradiancevolume = bpy.data.objects.new('IrradianceVolume', None)

# ---- transforms, parenting, visibility, modifiers, constraints
ob_light.location = (4.864, 1.803, 7.038)
ob_light.rotation_euler = (0.6503, 0.05522, 1.866)
ob_light.lock_rotations_4d = False
ob_light.empty_display_type = 'ARROWS'
ob_light.color = (0.0, 0.0, 0.0, 0.0)
ob_light.lineart.crease_threshold = 0.0
ob_camera.location = (9.855, -9.567, 7.894)
ob_camera.rotation_euler = (1.109, 0.0, 0.8149)
ob_camera.lock_rotations_4d = False
ob_camera.empty_display_type = 'ARROWS'
ob_camera.color = (0.0, 0.0, 0.0, 0.0)
ob_camera.display_type = 'WIRE'
ob_camera.lineart.crease_threshold = 0.0
ob_empty.location = (1.4, 0.6546, 0.6428)
ob_empty.rotation_euler = (1.571, 0.0, 0.0)
ob_empty.empty_display_type = 'IMAGE'
ob_empty.empty_display_size = 5.0
ob_empty.empty_image_depth = 'BACK'
ob_empty.empty_image_side = 'FRONT'
ob_empty.lineart.crease_threshold = 0.0
ob_plane.location = (-1.45, -1.582e-07, 1.8)
ob_plane.rotation_euler = (1.571, 0.0, 0.0)
ob_plane.scale = (0.5898, 0.5898, 0.5898)
ob_plane.lineart.crease_threshold = 0.0
_m = ob_plane.modifiers.new('Mirror', 'MIRROR')
_m.use_axis = (False, False, True)
_m.use_clip = True
ob_empty_001.location = (-1.312, -0.1246, 0.6449)
ob_empty_001.rotation_euler = (1.571, 0.0, 1.571)
ob_empty_001.empty_display_type = 'IMAGE'
ob_empty_001.empty_display_size = 5.0
ob_empty_001.empty_image_depth = 'BACK'
ob_empty_001.empty_image_side = 'FRONT'
ob_empty_001.lineart.crease_threshold = 0.0
ob_plane_001.location = (-4.223, 6.121, 0.0)
ob_plane_001.scale = (15.86, 15.86, 15.86)
ob_plane_001.lineart.crease_threshold = 0.0
ob_sun.location = (-0.01205, -6.832e-07, 5.085)
ob_sun.rotation_euler = (-0.6672, 0.6263, -0.09184)
ob_sun.lineart.crease_threshold = 0.0
ob_reflectioncubemap.location = (0.0, 0.0, 0.0)
ob_reflectioncubemap.scale = (7.249, 7.249, 7.249)
ob_reflectioncubemap.empty_image_offset = (0.0, 0.0)
ob_reflectioncubemap.lineart.crease_threshold = 0.0
ob_irradiancevolume.location = (0.0, 0.0, 0.0)
ob_irradiancevolume.scale = (4.439, 4.439, 4.439)
ob_irradiancevolume.empty_image_offset = (0.0, 0.0)
ob_irradiancevolume.lineart.crease_threshold = 0.0

# ---- collection membership
col_collection.objects.link(ob_light)
col_collection.objects.link(ob_camera)
col_collection.objects.link(ob_empty)
col_collection.objects.link(ob_plane)
col_collection.objects.link(ob_empty_001)
col_collection.objects.link(ob_plane_001)
col_collection.objects.link(ob_sun)
col_collection.objects.link(ob_reflectioncubemap)
col_collection.objects.link(ob_irradiancevolume)

# ---- scene / render settings (as saved in the file)
scene.camera = ob_camera
scene.frame_start = 1; scene.frame_end = 250; scene.frame_set(1)
scene.render.engine = 'BLENDER_EEVEE_NEXT'
scene.cycles.use_denoising = False
scene.cycles.samples = 128
scene.cycles.sampling_pattern = 'TABULATED_SOBOL'
scene.cycles.use_adaptive_sampling = False
scene.cycles.use_light_tree = False
scene.view_settings.view_transform = 'Filmic'
bpy.context.view_layer.update()
